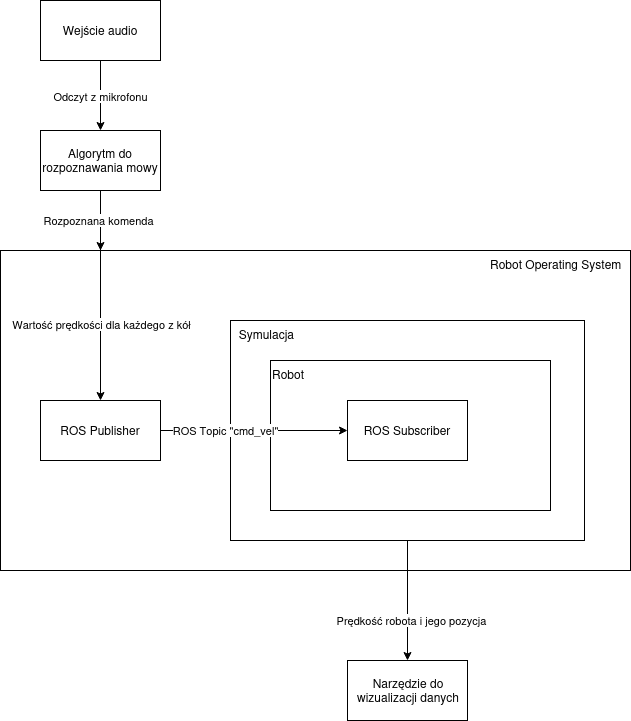

The diagram above was exported from draw.io. Its source (the exported page's mxGraphModel, read from the mxfile embedded in the PNG):
<mxGraphModel dx="1627" dy="821" grid="1" gridSize="10" guides="1" tooltips="1" connect="1" arrows="1" fold="1" page="1" pageScale="1" pageWidth="827" pageHeight="1169" math="0" shadow="0">
  <root>
    <mxCell id="0" />
    <mxCell id="1" parent="0" />
    <mxCell id="8RZfxUdmzT_xP9xU3oTu-10" value="&amp;nbsp;&amp;nbsp; Robot Operating System&amp;nbsp;&amp;nbsp; " style="rounded=0;whiteSpace=wrap;html=1;align=right;verticalAlign=top;" vertex="1" parent="1">
      <mxGeometry x="170" y="310" width="630" height="320" as="geometry" />
    </mxCell>
    <mxCell id="8RZfxUdmzT_xP9xU3oTu-2" value="" style="edgeStyle=orthogonalEdgeStyle;rounded=0;orthogonalLoop=1;jettySize=auto;html=1;" edge="1" parent="1" source="CTzVrXsiNioCENhjdt27-1" target="8RZfxUdmzT_xP9xU3oTu-1">
      <mxGeometry relative="1" as="geometry" />
    </mxCell>
    <mxCell id="8RZfxUdmzT_xP9xU3oTu-3" value="Odczyt z mikrofonu" style="edgeLabel;html=1;align=center;verticalAlign=middle;resizable=0;points=[];" vertex="1" connectable="0" parent="8RZfxUdmzT_xP9xU3oTu-2">
      <mxGeometry y="-1" relative="1" as="geometry">
        <mxPoint as="offset" />
      </mxGeometry>
    </mxCell>
    <mxCell id="CTzVrXsiNioCENhjdt27-1" value="Wejście audio" style="rounded=0;whiteSpace=wrap;html=1;" parent="1" vertex="1">
      <mxGeometry x="210" y="60" width="120" height="60" as="geometry" />
    </mxCell>
    <mxCell id="8RZfxUdmzT_xP9xU3oTu-5" value="" style="edgeStyle=orthogonalEdgeStyle;rounded=0;orthogonalLoop=1;jettySize=auto;html=1;" edge="1" parent="1" source="8RZfxUdmzT_xP9xU3oTu-1" target="8RZfxUdmzT_xP9xU3oTu-10">
      <mxGeometry relative="1" as="geometry">
        <mxPoint x="270" y="380" as="targetPoint" />
        <Array as="points">
          <mxPoint x="270" y="320" />
          <mxPoint x="270" y="320" />
        </Array>
      </mxGeometry>
    </mxCell>
    <mxCell id="8RZfxUdmzT_xP9xU3oTu-6" value="Rozpoznana komenda" style="edgeLabel;html=1;align=center;verticalAlign=middle;resizable=0;points=[];" vertex="1" connectable="0" parent="8RZfxUdmzT_xP9xU3oTu-5">
      <mxGeometry x="-0.025" y="-3" relative="1" as="geometry">
        <mxPoint as="offset" />
      </mxGeometry>
    </mxCell>
    <mxCell id="8RZfxUdmzT_xP9xU3oTu-1" value="Algorytm do rozpoznawania mowy" style="rounded=0;whiteSpace=wrap;html=1;" vertex="1" parent="1">
      <mxGeometry x="210" y="190" width="120" height="60" as="geometry" />
    </mxCell>
    <mxCell id="8RZfxUdmzT_xP9xU3oTu-9" value="" style="edgeStyle=orthogonalEdgeStyle;rounded=0;orthogonalLoop=1;jettySize=auto;html=1;" edge="1" parent="1" source="8RZfxUdmzT_xP9xU3oTu-4" target="8RZfxUdmzT_xP9xU3oTu-8">
      <mxGeometry relative="1" as="geometry" />
    </mxCell>
    <mxCell id="8RZfxUdmzT_xP9xU3oTu-13" value="Prędkość robota i jego pozycja" style="edgeLabel;html=1;align=center;verticalAlign=middle;resizable=0;points=[];" vertex="1" connectable="0" parent="8RZfxUdmzT_xP9xU3oTu-9">
      <mxGeometry x="-0.0667" y="3" relative="1" as="geometry">
        <mxPoint y="23" as="offset" />
      </mxGeometry>
    </mxCell>
    <mxCell id="8RZfxUdmzT_xP9xU3oTu-4" value="&amp;nbsp; Symulacja" style="whiteSpace=wrap;html=1;rounded=0;align=left;verticalAlign=top;" vertex="1" parent="1">
      <mxGeometry x="400" y="380" width="354" height="220" as="geometry" />
    </mxCell>
    <mxCell id="8RZfxUdmzT_xP9xU3oTu-7" value="Robot" style="rounded=0;whiteSpace=wrap;html=1;align=left;verticalAlign=top;" vertex="1" parent="1">
      <mxGeometry x="440" y="420" width="280" height="150" as="geometry" />
    </mxCell>
    <mxCell id="8RZfxUdmzT_xP9xU3oTu-8" value="&lt;div align=&quot;center&quot;&gt;Narzędzie do wizualizacji danych&lt;br&gt;&lt;/div&gt;" style="whiteSpace=wrap;html=1;align=left;verticalAlign=middle;rounded=0;" vertex="1" parent="1">
      <mxGeometry x="517" y="720" width="120" height="60" as="geometry" />
    </mxCell>
    <mxCell id="8RZfxUdmzT_xP9xU3oTu-17" value="" style="endArrow=classic;html=1;rounded=0;entryX=0.5;entryY=0;entryDx=0;entryDy=0;" edge="1" parent="1" target="8RZfxUdmzT_xP9xU3oTu-21">
      <mxGeometry width="50" height="50" relative="1" as="geometry">
        <mxPoint x="270" y="300" as="sourcePoint" />
        <mxPoint x="289" y="441.12" as="targetPoint" />
      </mxGeometry>
    </mxCell>
    <mxCell id="8RZfxUdmzT_xP9xU3oTu-18" value="&lt;div&gt;Wartość prędkości dla każdego z kół&lt;/div&gt;" style="edgeLabel;html=1;align=center;verticalAlign=middle;resizable=0;points=[];" vertex="1" connectable="0" parent="8RZfxUdmzT_xP9xU3oTu-17">
      <mxGeometry x="-0.2364" y="-3" relative="1" as="geometry">
        <mxPoint x="3" y="22" as="offset" />
      </mxGeometry>
    </mxCell>
    <mxCell id="8RZfxUdmzT_xP9xU3oTu-20" value="ROS Subscriber" style="rounded=0;whiteSpace=wrap;html=1;" vertex="1" parent="1">
      <mxGeometry x="517" y="460" width="120" height="60" as="geometry" />
    </mxCell>
    <mxCell id="8RZfxUdmzT_xP9xU3oTu-22" value="" style="edgeStyle=orthogonalEdgeStyle;rounded=0;orthogonalLoop=1;jettySize=auto;html=1;" edge="1" parent="1" source="8RZfxUdmzT_xP9xU3oTu-21" target="8RZfxUdmzT_xP9xU3oTu-20">
      <mxGeometry relative="1" as="geometry" />
    </mxCell>
    <mxCell id="8RZfxUdmzT_xP9xU3oTu-23" value="ROS Topic &quot;cmd_vel&quot;" style="edgeLabel;html=1;align=center;verticalAlign=middle;resizable=0;points=[];" vertex="1" connectable="0" parent="8RZfxUdmzT_xP9xU3oTu-22">
      <mxGeometry x="-0.3111" y="1" relative="1" as="geometry">
        <mxPoint as="offset" />
      </mxGeometry>
    </mxCell>
    <mxCell id="8RZfxUdmzT_xP9xU3oTu-21" value="ROS Publisher" style="rounded=0;whiteSpace=wrap;html=1;" vertex="1" parent="1">
      <mxGeometry x="210" y="460" width="120" height="60" as="geometry" />
    </mxCell>
  </root>
</mxGraphModel>